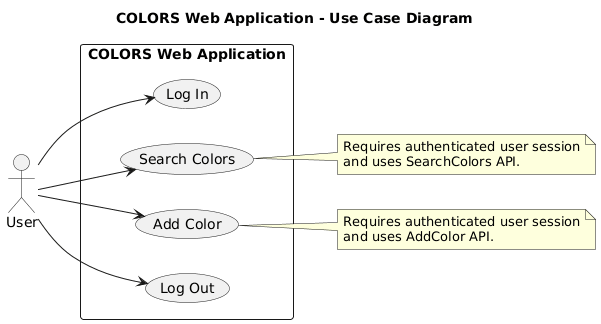

The diagram above was rendered by PlantUML. Its source (embedded in the PNG):
@startuml
title COLORS Web Application - Use Case Diagram
left to right direction
skinparam packageStyle rectangle

actor "User" as User

rectangle "COLORS Web Application" {
  usecase "Log In" as UC_Login
  usecase "Search Colors" as UC_Search
  usecase "Add Color" as UC_Add
  usecase "Log Out" as UC_Logout
}

User --> UC_Login
User --> UC_Search
User --> UC_Add
User --> UC_Logout

note right of UC_Search
Requires authenticated user session
and uses SearchColors API.
end note

note right of UC_Add
Requires authenticated user session
and uses AddColor API.
end note
@enduml